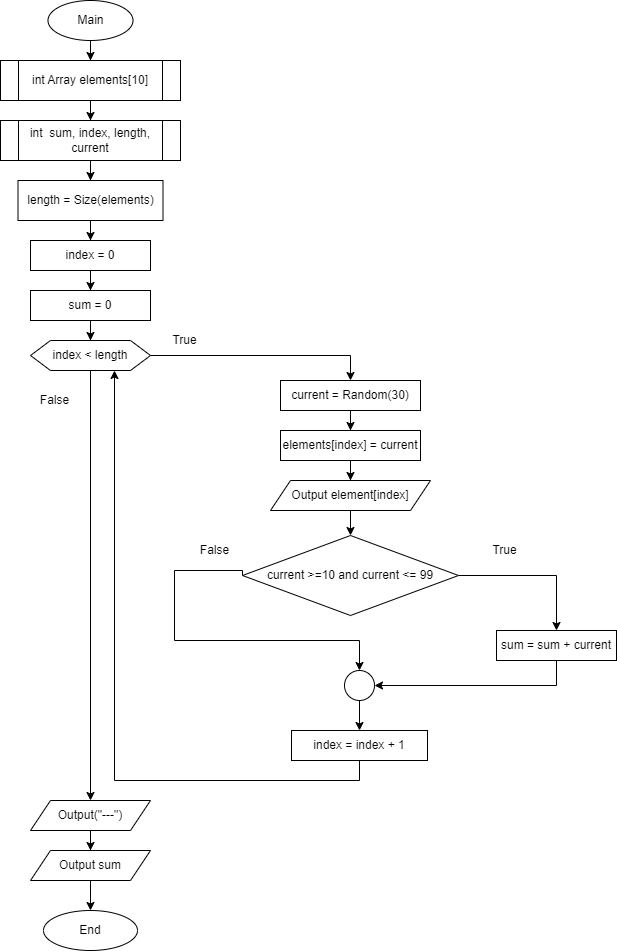

The diagram above was exported from draw.io. Its source (the exported page's mxGraphModel, read from the mxfile embedded in the PNG):
<mxGraphModel dx="1182" dy="812" grid="1" gridSize="10" guides="1" tooltips="1" connect="1" arrows="1" fold="1" page="1" pageScale="1" pageWidth="827" pageHeight="1169" math="0" shadow="0">
  <root>
    <mxCell id="0" />
    <mxCell id="1" parent="0" />
    <mxCell id="F2MOKB4-FtA_9uNt1mL9-5" value="" style="edgeStyle=orthogonalEdgeStyle;rounded=0;orthogonalLoop=1;jettySize=auto;html=1;" edge="1" parent="1" source="F2MOKB4-FtA_9uNt1mL9-1" target="F2MOKB4-FtA_9uNt1mL9-4">
      <mxGeometry relative="1" as="geometry" />
    </mxCell>
    <mxCell id="F2MOKB4-FtA_9uNt1mL9-1" value="int Array elements[10]" style="shape=process;whiteSpace=wrap;html=1;backgroundOutline=1;" vertex="1" parent="1">
      <mxGeometry x="106" y="80" width="180" height="40" as="geometry" />
    </mxCell>
    <mxCell id="F2MOKB4-FtA_9uNt1mL9-3" value="" style="edgeStyle=orthogonalEdgeStyle;rounded=0;orthogonalLoop=1;jettySize=auto;html=1;" edge="1" parent="1" source="F2MOKB4-FtA_9uNt1mL9-2" target="F2MOKB4-FtA_9uNt1mL9-1">
      <mxGeometry relative="1" as="geometry" />
    </mxCell>
    <mxCell id="F2MOKB4-FtA_9uNt1mL9-2" value="Main" style="ellipse;whiteSpace=wrap;html=1;" vertex="1" parent="1">
      <mxGeometry x="153.5" y="20" width="85" height="40" as="geometry" />
    </mxCell>
    <mxCell id="F2MOKB4-FtA_9uNt1mL9-7" value="" style="edgeStyle=orthogonalEdgeStyle;rounded=0;orthogonalLoop=1;jettySize=auto;html=1;" edge="1" parent="1" source="F2MOKB4-FtA_9uNt1mL9-4" target="F2MOKB4-FtA_9uNt1mL9-6">
      <mxGeometry relative="1" as="geometry" />
    </mxCell>
    <mxCell id="F2MOKB4-FtA_9uNt1mL9-4" value="int&amp;nbsp; sum, index, length, current" style="shape=process;whiteSpace=wrap;html=1;backgroundOutline=1;" vertex="1" parent="1">
      <mxGeometry x="106" y="140" width="180" height="40" as="geometry" />
    </mxCell>
    <mxCell id="F2MOKB4-FtA_9uNt1mL9-10" value="" style="edgeStyle=orthogonalEdgeStyle;rounded=0;orthogonalLoop=1;jettySize=auto;html=1;" edge="1" parent="1" source="F2MOKB4-FtA_9uNt1mL9-6" target="F2MOKB4-FtA_9uNt1mL9-9">
      <mxGeometry relative="1" as="geometry" />
    </mxCell>
    <mxCell id="F2MOKB4-FtA_9uNt1mL9-6" value="length = Size(elements)" style="whiteSpace=wrap;html=1;" vertex="1" parent="1">
      <mxGeometry x="123.5" y="200" width="145" height="40" as="geometry" />
    </mxCell>
    <mxCell id="F2MOKB4-FtA_9uNt1mL9-13" value="" style="edgeStyle=orthogonalEdgeStyle;rounded=0;orthogonalLoop=1;jettySize=auto;html=1;" edge="1" parent="1" source="F2MOKB4-FtA_9uNt1mL9-9" target="F2MOKB4-FtA_9uNt1mL9-12">
      <mxGeometry relative="1" as="geometry" />
    </mxCell>
    <mxCell id="F2MOKB4-FtA_9uNt1mL9-9" value="index = 0" style="whiteSpace=wrap;html=1;" vertex="1" parent="1">
      <mxGeometry x="136" y="260" width="120" height="30" as="geometry" />
    </mxCell>
    <mxCell id="F2MOKB4-FtA_9uNt1mL9-11" style="edgeStyle=orthogonalEdgeStyle;rounded=0;orthogonalLoop=1;jettySize=auto;html=1;exitX=0.5;exitY=1;exitDx=0;exitDy=0;" edge="1" parent="1" source="F2MOKB4-FtA_9uNt1mL9-4" target="F2MOKB4-FtA_9uNt1mL9-4">
      <mxGeometry relative="1" as="geometry" />
    </mxCell>
    <mxCell id="F2MOKB4-FtA_9uNt1mL9-15" value="" style="edgeStyle=orthogonalEdgeStyle;rounded=0;orthogonalLoop=1;jettySize=auto;html=1;" edge="1" parent="1" source="F2MOKB4-FtA_9uNt1mL9-12" target="F2MOKB4-FtA_9uNt1mL9-14">
      <mxGeometry relative="1" as="geometry" />
    </mxCell>
    <mxCell id="F2MOKB4-FtA_9uNt1mL9-12" value="sum = 0" style="whiteSpace=wrap;html=1;" vertex="1" parent="1">
      <mxGeometry x="136" y="310" width="120" height="30" as="geometry" />
    </mxCell>
    <mxCell id="F2MOKB4-FtA_9uNt1mL9-17" value="" style="edgeStyle=orthogonalEdgeStyle;rounded=0;orthogonalLoop=1;jettySize=auto;html=1;" edge="1" parent="1" source="F2MOKB4-FtA_9uNt1mL9-14" target="F2MOKB4-FtA_9uNt1mL9-16">
      <mxGeometry relative="1" as="geometry" />
    </mxCell>
    <mxCell id="F2MOKB4-FtA_9uNt1mL9-38" value="" style="edgeStyle=orthogonalEdgeStyle;rounded=0;orthogonalLoop=1;jettySize=auto;html=1;" edge="1" parent="1" source="F2MOKB4-FtA_9uNt1mL9-14" target="F2MOKB4-FtA_9uNt1mL9-37">
      <mxGeometry relative="1" as="geometry" />
    </mxCell>
    <mxCell id="F2MOKB4-FtA_9uNt1mL9-14" value="index &amp;lt; length" style="shape=hexagon;perimeter=hexagonPerimeter2;whiteSpace=wrap;html=1;fixedSize=1;" vertex="1" parent="1">
      <mxGeometry x="136" y="360" width="120" height="30" as="geometry" />
    </mxCell>
    <mxCell id="F2MOKB4-FtA_9uNt1mL9-19" value="" style="edgeStyle=orthogonalEdgeStyle;rounded=0;orthogonalLoop=1;jettySize=auto;html=1;" edge="1" parent="1" source="F2MOKB4-FtA_9uNt1mL9-16" target="F2MOKB4-FtA_9uNt1mL9-18">
      <mxGeometry relative="1" as="geometry" />
    </mxCell>
    <mxCell id="F2MOKB4-FtA_9uNt1mL9-16" value="current = Random(30)" style="whiteSpace=wrap;html=1;" vertex="1" parent="1">
      <mxGeometry x="386" y="400" width="140" height="30" as="geometry" />
    </mxCell>
    <mxCell id="F2MOKB4-FtA_9uNt1mL9-21" value="" style="edgeStyle=orthogonalEdgeStyle;rounded=0;orthogonalLoop=1;jettySize=auto;html=1;" edge="1" parent="1" source="F2MOKB4-FtA_9uNt1mL9-18" target="F2MOKB4-FtA_9uNt1mL9-20">
      <mxGeometry relative="1" as="geometry" />
    </mxCell>
    <mxCell id="F2MOKB4-FtA_9uNt1mL9-18" value="elements[index] = current" style="whiteSpace=wrap;html=1;" vertex="1" parent="1">
      <mxGeometry x="386" y="450" width="140" height="30" as="geometry" />
    </mxCell>
    <mxCell id="F2MOKB4-FtA_9uNt1mL9-23" value="" style="edgeStyle=orthogonalEdgeStyle;rounded=0;orthogonalLoop=1;jettySize=auto;html=1;" edge="1" parent="1" source="F2MOKB4-FtA_9uNt1mL9-20" target="F2MOKB4-FtA_9uNt1mL9-22">
      <mxGeometry relative="1" as="geometry" />
    </mxCell>
    <mxCell id="F2MOKB4-FtA_9uNt1mL9-20" value="Output element[index]" style="shape=parallelogram;perimeter=parallelogramPerimeter;whiteSpace=wrap;html=1;fixedSize=1;" vertex="1" parent="1">
      <mxGeometry x="376" y="500" width="160" height="30" as="geometry" />
    </mxCell>
    <mxCell id="F2MOKB4-FtA_9uNt1mL9-26" value="" style="edgeStyle=orthogonalEdgeStyle;rounded=0;orthogonalLoop=1;jettySize=auto;html=1;" edge="1" parent="1" source="F2MOKB4-FtA_9uNt1mL9-22" target="F2MOKB4-FtA_9uNt1mL9-25">
      <mxGeometry relative="1" as="geometry" />
    </mxCell>
    <mxCell id="F2MOKB4-FtA_9uNt1mL9-32" style="edgeStyle=orthogonalEdgeStyle;rounded=0;orthogonalLoop=1;jettySize=auto;html=1;exitX=0;exitY=0.5;exitDx=0;exitDy=0;entryX=0.5;entryY=0;entryDx=0;entryDy=0;" edge="1" parent="1" source="F2MOKB4-FtA_9uNt1mL9-22" target="F2MOKB4-FtA_9uNt1mL9-27">
      <mxGeometry relative="1" as="geometry">
        <Array as="points">
          <mxPoint x="280" y="590" />
          <mxPoint x="280" y="660" />
          <mxPoint x="465" y="660" />
        </Array>
      </mxGeometry>
    </mxCell>
    <mxCell id="F2MOKB4-FtA_9uNt1mL9-22" value="current &amp;gt;=10 and current &amp;lt;= 99" style="rhombus;whiteSpace=wrap;html=1;" vertex="1" parent="1">
      <mxGeometry x="348" y="555" width="216" height="80" as="geometry" />
    </mxCell>
    <mxCell id="F2MOKB4-FtA_9uNt1mL9-28" style="edgeStyle=orthogonalEdgeStyle;rounded=0;orthogonalLoop=1;jettySize=auto;html=1;exitX=0.5;exitY=1;exitDx=0;exitDy=0;entryX=1;entryY=0.5;entryDx=0;entryDy=0;" edge="1" parent="1" source="F2MOKB4-FtA_9uNt1mL9-25" target="F2MOKB4-FtA_9uNt1mL9-27">
      <mxGeometry relative="1" as="geometry" />
    </mxCell>
    <mxCell id="F2MOKB4-FtA_9uNt1mL9-25" value="sum = sum + current" style="whiteSpace=wrap;html=1;" vertex="1" parent="1">
      <mxGeometry x="602" y="650" width="120" height="30" as="geometry" />
    </mxCell>
    <mxCell id="F2MOKB4-FtA_9uNt1mL9-36" value="" style="edgeStyle=orthogonalEdgeStyle;rounded=0;orthogonalLoop=1;jettySize=auto;html=1;" edge="1" parent="1" source="F2MOKB4-FtA_9uNt1mL9-27" target="F2MOKB4-FtA_9uNt1mL9-35">
      <mxGeometry relative="1" as="geometry" />
    </mxCell>
    <mxCell id="F2MOKB4-FtA_9uNt1mL9-27" value="" style="ellipse;whiteSpace=wrap;html=1;aspect=fixed;" vertex="1" parent="1">
      <mxGeometry x="450" y="690" width="30" height="30" as="geometry" />
    </mxCell>
    <mxCell id="F2MOKB4-FtA_9uNt1mL9-33" value="True" style="text;html=1;align=center;verticalAlign=middle;resizable=0;points=[];autosize=1;strokeColor=none;fillColor=none;" vertex="1" parent="1">
      <mxGeometry x="585" y="555" width="50" height="30" as="geometry" />
    </mxCell>
    <mxCell id="F2MOKB4-FtA_9uNt1mL9-34" value="False&lt;br&gt;" style="text;html=1;align=center;verticalAlign=middle;resizable=0;points=[];autosize=1;strokeColor=none;fillColor=none;" vertex="1" parent="1">
      <mxGeometry x="295" y="555" width="50" height="30" as="geometry" />
    </mxCell>
    <mxCell id="F2MOKB4-FtA_9uNt1mL9-43" style="edgeStyle=orthogonalEdgeStyle;rounded=0;orthogonalLoop=1;jettySize=auto;html=1;exitX=0.5;exitY=1;exitDx=0;exitDy=0;entryX=0.7;entryY=1;entryDx=0;entryDy=0;entryPerimeter=0;" edge="1" parent="1" source="F2MOKB4-FtA_9uNt1mL9-35" target="F2MOKB4-FtA_9uNt1mL9-14">
      <mxGeometry relative="1" as="geometry" />
    </mxCell>
    <mxCell id="F2MOKB4-FtA_9uNt1mL9-35" value="index = index + 1" style="whiteSpace=wrap;html=1;" vertex="1" parent="1">
      <mxGeometry x="397" y="750" width="136" height="30" as="geometry" />
    </mxCell>
    <mxCell id="F2MOKB4-FtA_9uNt1mL9-40" value="" style="edgeStyle=orthogonalEdgeStyle;rounded=0;orthogonalLoop=1;jettySize=auto;html=1;" edge="1" parent="1" source="F2MOKB4-FtA_9uNt1mL9-37" target="F2MOKB4-FtA_9uNt1mL9-39">
      <mxGeometry relative="1" as="geometry" />
    </mxCell>
    <mxCell id="F2MOKB4-FtA_9uNt1mL9-37" value="Output(&quot;---&quot;)" style="shape=parallelogram;perimeter=parallelogramPerimeter;whiteSpace=wrap;html=1;fixedSize=1;" vertex="1" parent="1">
      <mxGeometry x="136" y="820" width="120" height="30" as="geometry" />
    </mxCell>
    <mxCell id="F2MOKB4-FtA_9uNt1mL9-42" value="" style="edgeStyle=orthogonalEdgeStyle;rounded=0;orthogonalLoop=1;jettySize=auto;html=1;" edge="1" parent="1" source="F2MOKB4-FtA_9uNt1mL9-39" target="F2MOKB4-FtA_9uNt1mL9-41">
      <mxGeometry relative="1" as="geometry" />
    </mxCell>
    <mxCell id="F2MOKB4-FtA_9uNt1mL9-39" value="Output sum" style="shape=parallelogram;perimeter=parallelogramPerimeter;whiteSpace=wrap;html=1;fixedSize=1;" vertex="1" parent="1">
      <mxGeometry x="136" y="870" width="120" height="30" as="geometry" />
    </mxCell>
    <mxCell id="F2MOKB4-FtA_9uNt1mL9-41" value="End" style="ellipse;whiteSpace=wrap;html=1;" vertex="1" parent="1">
      <mxGeometry x="149" y="930" width="94" height="40" as="geometry" />
    </mxCell>
    <mxCell id="F2MOKB4-FtA_9uNt1mL9-44" value="True" style="text;html=1;align=center;verticalAlign=middle;resizable=0;points=[];autosize=1;strokeColor=none;fillColor=none;" vertex="1" parent="1">
      <mxGeometry x="265" y="345" width="50" height="30" as="geometry" />
    </mxCell>
    <mxCell id="F2MOKB4-FtA_9uNt1mL9-45" value="False" style="text;html=1;align=center;verticalAlign=middle;resizable=0;points=[];autosize=1;strokeColor=none;fillColor=none;" vertex="1" parent="1">
      <mxGeometry x="135" y="405" width="50" height="30" as="geometry" />
    </mxCell>
  </root>
</mxGraphModel>